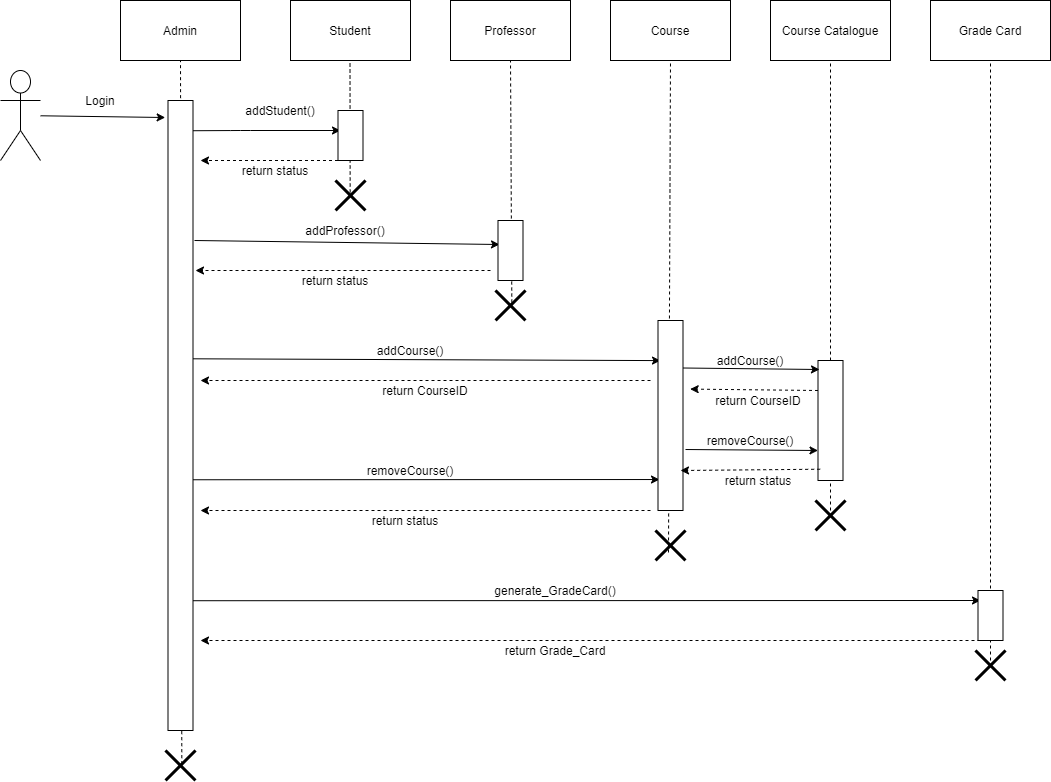

The diagram above was exported from draw.io. Its source (the exported page's mxGraphModel, read from the mxfile embedded in the PNG):
<mxGraphModel dx="2090" dy="663" grid="1" gridSize="10" guides="1" tooltips="1" connect="1" arrows="1" fold="1" page="1" pageScale="1" pageWidth="850" pageHeight="1100" math="0" shadow="0">
  <root>
    <mxCell id="CV4a1iSvgw9F5HR58VGo-0" />
    <mxCell id="CV4a1iSvgw9F5HR58VGo-1" parent="CV4a1iSvgw9F5HR58VGo-0" />
    <mxCell id="dkycdwy_4Yxmm5jr_WW9-31" value="" style="endArrow=none;dashed=1;html=1;entryX=0.5;entryY=1;entryDx=0;entryDy=0;" edge="1" parent="CV4a1iSvgw9F5HR58VGo-1" target="dkycdwy_4Yxmm5jr_WW9-4">
      <mxGeometry width="50" height="50" relative="1" as="geometry">
        <mxPoint x="800" y="550" as="sourcePoint" />
        <mxPoint x="500" y="120" as="targetPoint" />
      </mxGeometry>
    </mxCell>
    <mxCell id="dkycdwy_4Yxmm5jr_WW9-30" value="" style="endArrow=none;dashed=1;html=1;entryX=0.5;entryY=1;entryDx=0;entryDy=0;exitX=0.433;exitY=0.733;exitDx=0;exitDy=0;exitPerimeter=0;" edge="1" parent="CV4a1iSvgw9F5HR58VGo-1" source="dkycdwy_4Yxmm5jr_WW9-38" target="dkycdwy_4Yxmm5jr_WW9-3">
      <mxGeometry width="50" height="50" relative="1" as="geometry">
        <mxPoint x="490" y="270" as="sourcePoint" />
        <mxPoint x="490" y="110" as="targetPoint" />
      </mxGeometry>
    </mxCell>
    <mxCell id="dkycdwy_4Yxmm5jr_WW9-16" value="" style="endArrow=none;dashed=1;html=1;entryX=0.5;entryY=1;entryDx=0;entryDy=0;exitX=0.489;exitY=0.4;exitDx=0;exitDy=0;exitPerimeter=0;" edge="1" parent="CV4a1iSvgw9F5HR58VGo-1" source="dkycdwy_4Yxmm5jr_WW9-37">
      <mxGeometry width="50" height="50" relative="1" as="geometry">
        <mxPoint x="319.5" y="140" as="sourcePoint" />
        <mxPoint x="319.5" y="100" as="targetPoint" />
      </mxGeometry>
    </mxCell>
    <mxCell id="dkycdwy_4Yxmm5jr_WW9-0" value="Admin" style="rounded=0;whiteSpace=wrap;html=1;" vertex="1" parent="CV4a1iSvgw9F5HR58VGo-1">
      <mxGeometry x="90" y="40" width="120" height="60" as="geometry" />
    </mxCell>
    <mxCell id="dkycdwy_4Yxmm5jr_WW9-1" value="Student" style="rounded=0;whiteSpace=wrap;html=1;" vertex="1" parent="CV4a1iSvgw9F5HR58VGo-1">
      <mxGeometry x="260" y="40" width="120" height="60" as="geometry" />
    </mxCell>
    <mxCell id="dkycdwy_4Yxmm5jr_WW9-2" value="Professor" style="rounded=0;whiteSpace=wrap;html=1;" vertex="1" parent="CV4a1iSvgw9F5HR58VGo-1">
      <mxGeometry x="420" y="40" width="120" height="60" as="geometry" />
    </mxCell>
    <mxCell id="dkycdwy_4Yxmm5jr_WW9-3" value="Course" style="rounded=0;whiteSpace=wrap;html=1;" vertex="1" parent="CV4a1iSvgw9F5HR58VGo-1">
      <mxGeometry x="580" y="40" width="120" height="60" as="geometry" />
    </mxCell>
    <mxCell id="dkycdwy_4Yxmm5jr_WW9-4" value="Course Catalogue" style="rounded=0;whiteSpace=wrap;html=1;" vertex="1" parent="CV4a1iSvgw9F5HR58VGo-1">
      <mxGeometry x="740" y="40" width="120" height="60" as="geometry" />
    </mxCell>
    <mxCell id="dkycdwy_4Yxmm5jr_WW9-5" value="Grade Card" style="rounded=0;whiteSpace=wrap;html=1;" vertex="1" parent="CV4a1iSvgw9F5HR58VGo-1">
      <mxGeometry x="900" y="40" width="120" height="60" as="geometry" />
    </mxCell>
    <mxCell id="dkycdwy_4Yxmm5jr_WW9-7" value="" style="endArrow=classic;html=1;exitX=0.9;exitY=0.048;exitDx=0;exitDy=0;exitPerimeter=0;" edge="1" parent="CV4a1iSvgw9F5HR58VGo-1" source="dkycdwy_4Yxmm5jr_WW9-6">
      <mxGeometry width="50" height="50" relative="1" as="geometry">
        <mxPoint x="170" y="170" as="sourcePoint" />
        <mxPoint x="310" y="170" as="targetPoint" />
        <Array as="points">
          <mxPoint x="210" y="170" />
        </Array>
      </mxGeometry>
    </mxCell>
    <mxCell id="dkycdwy_4Yxmm5jr_WW9-9" value="" style="endArrow=classic;html=1;entryX=0.06;entryY=0.4;entryDx=0;entryDy=0;entryPerimeter=0;" edge="1" parent="CV4a1iSvgw9F5HR58VGo-1" target="dkycdwy_4Yxmm5jr_WW9-18">
      <mxGeometry width="50" height="50" relative="1" as="geometry">
        <mxPoint x="164" y="280" as="sourcePoint" />
        <mxPoint x="430" y="283" as="targetPoint" />
      </mxGeometry>
    </mxCell>
    <mxCell id="dkycdwy_4Yxmm5jr_WW9-10" value="" style="endArrow=classic;html=1;exitX=0.98;exitY=0.41;exitDx=0;exitDy=0;exitPerimeter=0;entryX=0.1;entryY=0.211;entryDx=0;entryDy=0;entryPerimeter=0;" edge="1" parent="CV4a1iSvgw9F5HR58VGo-1" source="dkycdwy_4Yxmm5jr_WW9-6" target="dkycdwy_4Yxmm5jr_WW9-19">
      <mxGeometry width="50" height="50" relative="1" as="geometry">
        <mxPoint x="170" y="400" as="sourcePoint" />
        <mxPoint x="510" y="400" as="targetPoint" />
      </mxGeometry>
    </mxCell>
    <mxCell id="dkycdwy_4Yxmm5jr_WW9-11" value="" style="endArrow=classic;html=1;exitX=0.98;exitY=0.602;exitDx=0;exitDy=0;exitPerimeter=0;entryX=0.06;entryY=0.837;entryDx=0;entryDy=0;entryPerimeter=0;" edge="1" parent="CV4a1iSvgw9F5HR58VGo-1" source="dkycdwy_4Yxmm5jr_WW9-6" target="dkycdwy_4Yxmm5jr_WW9-19">
      <mxGeometry width="50" height="50" relative="1" as="geometry">
        <mxPoint x="170" y="520" as="sourcePoint" />
        <mxPoint x="620" y="520" as="targetPoint" />
      </mxGeometry>
    </mxCell>
    <mxCell id="dkycdwy_4Yxmm5jr_WW9-12" value="" style="endArrow=classic;html=1;exitX=0.9;exitY=0.794;exitDx=0;exitDy=0;exitPerimeter=0;entryX=0.1;entryY=0.2;entryDx=0;entryDy=0;entryPerimeter=0;" edge="1" parent="CV4a1iSvgw9F5HR58VGo-1" source="dkycdwy_4Yxmm5jr_WW9-6" target="dkycdwy_4Yxmm5jr_WW9-21">
      <mxGeometry width="50" height="50" relative="1" as="geometry">
        <mxPoint x="170" y="640" as="sourcePoint" />
        <mxPoint x="830" y="640" as="targetPoint" />
      </mxGeometry>
    </mxCell>
    <mxCell id="dkycdwy_4Yxmm5jr_WW9-13" value="" style="endArrow=none;dashed=1;html=1;entryX=0.5;entryY=1;entryDx=0;entryDy=0;exitX=0.544;exitY=0.456;exitDx=0;exitDy=0;exitPerimeter=0;" edge="1" parent="CV4a1iSvgw9F5HR58VGo-1" source="dkycdwy_4Yxmm5jr_WW9-41" target="dkycdwy_4Yxmm5jr_WW9-0">
      <mxGeometry width="50" height="50" relative="1" as="geometry">
        <mxPoint x="400" y="290" as="sourcePoint" />
        <mxPoint x="450" y="240" as="targetPoint" />
      </mxGeometry>
    </mxCell>
    <mxCell id="dkycdwy_4Yxmm5jr_WW9-15" value="" style="rounded=0;whiteSpace=wrap;html=1;" vertex="1" parent="CV4a1iSvgw9F5HR58VGo-1">
      <mxGeometry x="307.5" y="150" width="25" height="50" as="geometry" />
    </mxCell>
    <mxCell id="dkycdwy_4Yxmm5jr_WW9-19" value="" style="rounded=0;whiteSpace=wrap;html=1;" vertex="1" parent="CV4a1iSvgw9F5HR58VGo-1">
      <mxGeometry x="627.5" y="360" width="25" height="190" as="geometry" />
    </mxCell>
    <mxCell id="dkycdwy_4Yxmm5jr_WW9-20" value="" style="rounded=0;whiteSpace=wrap;html=1;" vertex="1" parent="CV4a1iSvgw9F5HR58VGo-1">
      <mxGeometry x="787.5" y="400" width="25" height="120" as="geometry" />
    </mxCell>
    <mxCell id="dkycdwy_4Yxmm5jr_WW9-26" value="" style="endArrow=classic;html=1;exitX=1;exitY=0.25;exitDx=0;exitDy=0;entryX=0.06;entryY=0.075;entryDx=0;entryDy=0;entryPerimeter=0;" edge="1" parent="CV4a1iSvgw9F5HR58VGo-1" source="dkycdwy_4Yxmm5jr_WW9-19" target="dkycdwy_4Yxmm5jr_WW9-20">
      <mxGeometry width="50" height="50" relative="1" as="geometry">
        <mxPoint x="680" y="470" as="sourcePoint" />
        <mxPoint x="780" y="408" as="targetPoint" />
      </mxGeometry>
    </mxCell>
    <mxCell id="dkycdwy_4Yxmm5jr_WW9-28" value="" style="endArrow=classic;html=1;exitX=1.1;exitY=0.679;exitDx=0;exitDy=0;exitPerimeter=0;entryX=0;entryY=0.75;entryDx=0;entryDy=0;" edge="1" parent="CV4a1iSvgw9F5HR58VGo-1" source="dkycdwy_4Yxmm5jr_WW9-19" target="dkycdwy_4Yxmm5jr_WW9-20">
      <mxGeometry width="50" height="50" relative="1" as="geometry">
        <mxPoint x="662.5" y="417.5" as="sourcePoint" />
        <mxPoint x="780" y="489" as="targetPoint" />
      </mxGeometry>
    </mxCell>
    <mxCell id="dkycdwy_4Yxmm5jr_WW9-29" value="" style="endArrow=none;dashed=1;html=1;entryX=0.5;entryY=1;entryDx=0;entryDy=0;exitX=0.544;exitY=0.4;exitDx=0;exitDy=0;exitPerimeter=0;" edge="1" parent="CV4a1iSvgw9F5HR58VGo-1" source="dkycdwy_4Yxmm5jr_WW9-36" target="dkycdwy_4Yxmm5jr_WW9-2">
      <mxGeometry width="50" height="50" relative="1" as="geometry">
        <mxPoint x="470" y="160" as="sourcePoint" />
        <mxPoint x="520" y="110" as="targetPoint" />
      </mxGeometry>
    </mxCell>
    <mxCell id="dkycdwy_4Yxmm5jr_WW9-33" value="" style="endArrow=none;dashed=1;html=1;" edge="1" parent="CV4a1iSvgw9F5HR58VGo-1">
      <mxGeometry width="50" height="50" relative="1" as="geometry">
        <mxPoint x="960" y="700" as="sourcePoint" />
        <mxPoint x="960" y="100" as="targetPoint" />
      </mxGeometry>
    </mxCell>
    <mxCell id="dkycdwy_4Yxmm5jr_WW9-34" value="" style="shape=umlActor;verticalLabelPosition=bottom;verticalAlign=top;html=1;outlineConnect=0;" vertex="1" parent="CV4a1iSvgw9F5HR58VGo-1">
      <mxGeometry x="-30" y="110" width="40" height="90" as="geometry" />
    </mxCell>
    <mxCell id="dkycdwy_4Yxmm5jr_WW9-35" value="" style="endArrow=classic;html=1;entryX=-0.113;entryY=0.027;entryDx=0;entryDy=0;entryPerimeter=0;" edge="1" parent="CV4a1iSvgw9F5HR58VGo-1" source="dkycdwy_4Yxmm5jr_WW9-34" target="dkycdwy_4Yxmm5jr_WW9-6">
      <mxGeometry width="50" height="50" relative="1" as="geometry">
        <mxPoint x="700" y="440" as="sourcePoint" />
        <mxPoint x="130" y="161" as="targetPoint" />
      </mxGeometry>
    </mxCell>
    <mxCell id="dkycdwy_4Yxmm5jr_WW9-36" value="" style="shape=umlDestroy;whiteSpace=wrap;html=1;strokeWidth=3;" vertex="1" parent="CV4a1iSvgw9F5HR58VGo-1">
      <mxGeometry x="465" y="330" width="30" height="30" as="geometry" />
    </mxCell>
    <mxCell id="dkycdwy_4Yxmm5jr_WW9-37" value="" style="shape=umlDestroy;whiteSpace=wrap;html=1;strokeWidth=3;" vertex="1" parent="CV4a1iSvgw9F5HR58VGo-1">
      <mxGeometry x="305" y="220" width="30" height="30" as="geometry" />
    </mxCell>
    <mxCell id="dkycdwy_4Yxmm5jr_WW9-38" value="" style="shape=umlDestroy;whiteSpace=wrap;html=1;strokeWidth=3;" vertex="1" parent="CV4a1iSvgw9F5HR58VGo-1">
      <mxGeometry x="625" y="570" width="30" height="30" as="geometry" />
    </mxCell>
    <mxCell id="dkycdwy_4Yxmm5jr_WW9-39" value="" style="shape=umlDestroy;whiteSpace=wrap;html=1;strokeWidth=3;" vertex="1" parent="CV4a1iSvgw9F5HR58VGo-1">
      <mxGeometry x="785" y="540" width="30" height="30" as="geometry" />
    </mxCell>
    <mxCell id="dkycdwy_4Yxmm5jr_WW9-40" value="" style="shape=umlDestroy;whiteSpace=wrap;html=1;strokeWidth=3;" vertex="1" parent="CV4a1iSvgw9F5HR58VGo-1">
      <mxGeometry x="945" y="690" width="30" height="30" as="geometry" />
    </mxCell>
    <mxCell id="dkycdwy_4Yxmm5jr_WW9-21" value="" style="rounded=0;whiteSpace=wrap;html=1;" vertex="1" parent="CV4a1iSvgw9F5HR58VGo-1">
      <mxGeometry x="947.5" y="630" width="25" height="50" as="geometry" />
    </mxCell>
    <mxCell id="dkycdwy_4Yxmm5jr_WW9-41" value="" style="shape=umlDestroy;whiteSpace=wrap;html=1;strokeWidth=3;" vertex="1" parent="CV4a1iSvgw9F5HR58VGo-1">
      <mxGeometry x="135" y="790" width="30" height="30" as="geometry" />
    </mxCell>
    <mxCell id="dkycdwy_4Yxmm5jr_WW9-6" value="" style="rounded=0;whiteSpace=wrap;html=1;" vertex="1" parent="CV4a1iSvgw9F5HR58VGo-1">
      <mxGeometry x="137.5" y="140" width="25" height="630" as="geometry" />
    </mxCell>
    <mxCell id="dkycdwy_4Yxmm5jr_WW9-18" value="" style="rounded=0;whiteSpace=wrap;html=1;" vertex="1" parent="CV4a1iSvgw9F5HR58VGo-1">
      <mxGeometry x="467.5" y="260" width="25" height="60" as="geometry" />
    </mxCell>
    <mxCell id="dkycdwy_4Yxmm5jr_WW9-42" value="" style="dashed=1;endArrow=classic;html=1;exitX=0;exitY=1;exitDx=0;exitDy=0;" edge="1" parent="CV4a1iSvgw9F5HR58VGo-1" source="dkycdwy_4Yxmm5jr_WW9-15">
      <mxGeometry width="50" height="50" relative="1" as="geometry">
        <mxPoint x="240" y="260" as="sourcePoint" />
        <mxPoint x="170" y="200" as="targetPoint" />
      </mxGeometry>
    </mxCell>
    <mxCell id="dkycdwy_4Yxmm5jr_WW9-43" value="" style="dashed=1;endArrow=classic;html=1;" edge="1" parent="CV4a1iSvgw9F5HR58VGo-1">
      <mxGeometry width="50" height="50" relative="1" as="geometry">
        <mxPoint x="460" y="310" as="sourcePoint" />
        <mxPoint x="165" y="310" as="targetPoint" />
      </mxGeometry>
    </mxCell>
    <mxCell id="dkycdwy_4Yxmm5jr_WW9-44" value="" style="dashed=1;endArrow=classic;html=1;" edge="1" parent="CV4a1iSvgw9F5HR58VGo-1">
      <mxGeometry width="50" height="50" relative="1" as="geometry">
        <mxPoint x="620" y="420" as="sourcePoint" />
        <mxPoint x="170" y="420" as="targetPoint" />
      </mxGeometry>
    </mxCell>
    <mxCell id="dkycdwy_4Yxmm5jr_WW9-45" value="" style="dashed=1;endArrow=classic;html=1;" edge="1" parent="CV4a1iSvgw9F5HR58VGo-1">
      <mxGeometry width="50" height="50" relative="1" as="geometry">
        <mxPoint x="620" y="550" as="sourcePoint" />
        <mxPoint x="170" y="550" as="targetPoint" />
      </mxGeometry>
    </mxCell>
    <mxCell id="dkycdwy_4Yxmm5jr_WW9-46" value="" style="dashed=1;endArrow=classic;html=1;exitX=0;exitY=0.25;exitDx=0;exitDy=0;entryX=1.287;entryY=0.361;entryDx=0;entryDy=0;entryPerimeter=0;" edge="1" parent="CV4a1iSvgw9F5HR58VGo-1" source="dkycdwy_4Yxmm5jr_WW9-20" target="dkycdwy_4Yxmm5jr_WW9-19">
      <mxGeometry width="50" height="50" relative="1" as="geometry">
        <mxPoint x="347.5" y="240" as="sourcePoint" />
        <mxPoint x="210" y="240" as="targetPoint" />
      </mxGeometry>
    </mxCell>
    <mxCell id="dkycdwy_4Yxmm5jr_WW9-47" value="" style="dashed=1;endArrow=classic;html=1;exitX=0.087;exitY=0.906;exitDx=0;exitDy=0;exitPerimeter=0;" edge="1" parent="CV4a1iSvgw9F5HR58VGo-1" source="dkycdwy_4Yxmm5jr_WW9-20">
      <mxGeometry width="50" height="50" relative="1" as="geometry">
        <mxPoint x="357.5" y="250" as="sourcePoint" />
        <mxPoint x="650" y="510" as="targetPoint" />
      </mxGeometry>
    </mxCell>
    <mxCell id="dkycdwy_4Yxmm5jr_WW9-48" value="" style="dashed=1;endArrow=classic;html=1;exitX=0.1;exitY=1;exitDx=0;exitDy=0;exitPerimeter=0;" edge="1" parent="CV4a1iSvgw9F5HR58VGo-1" source="dkycdwy_4Yxmm5jr_WW9-21">
      <mxGeometry width="50" height="50" relative="1" as="geometry">
        <mxPoint x="930" y="680" as="sourcePoint" />
        <mxPoint x="170" y="680" as="targetPoint" />
      </mxGeometry>
    </mxCell>
    <mxCell id="dkycdwy_4Yxmm5jr_WW9-49" value="Login" style="text;html=1;strokeColor=none;fillColor=none;align=center;verticalAlign=middle;whiteSpace=wrap;rounded=0;" vertex="1" parent="CV4a1iSvgw9F5HR58VGo-1">
      <mxGeometry x="50" y="130" width="40" height="20" as="geometry" />
    </mxCell>
    <mxCell id="dkycdwy_4Yxmm5jr_WW9-50" value="addStudent()" style="text;html=1;strokeColor=none;fillColor=none;align=center;verticalAlign=middle;whiteSpace=wrap;rounded=0;" vertex="1" parent="CV4a1iSvgw9F5HR58VGo-1">
      <mxGeometry x="230" y="140" width="40" height="20" as="geometry" />
    </mxCell>
    <mxCell id="dkycdwy_4Yxmm5jr_WW9-51" value="return status" style="text;html=1;strokeColor=none;fillColor=none;align=center;verticalAlign=middle;whiteSpace=wrap;rounded=0;" vertex="1" parent="CV4a1iSvgw9F5HR58VGo-1">
      <mxGeometry x="190" y="200" width="110" height="20" as="geometry" />
    </mxCell>
    <mxCell id="dkycdwy_4Yxmm5jr_WW9-52" value="return status" style="text;html=1;strokeColor=none;fillColor=none;align=center;verticalAlign=middle;whiteSpace=wrap;rounded=0;" vertex="1" parent="CV4a1iSvgw9F5HR58VGo-1">
      <mxGeometry x="250" y="310" width="110" height="20" as="geometry" />
    </mxCell>
    <mxCell id="dkycdwy_4Yxmm5jr_WW9-53" value="return status" style="text;html=1;strokeColor=none;fillColor=none;align=center;verticalAlign=middle;whiteSpace=wrap;rounded=0;" vertex="1" parent="CV4a1iSvgw9F5HR58VGo-1">
      <mxGeometry x="320" y="550" width="110" height="20" as="geometry" />
    </mxCell>
    <mxCell id="dkycdwy_4Yxmm5jr_WW9-57" value="return CourseID" style="text;html=1;strokeColor=none;fillColor=none;align=center;verticalAlign=middle;whiteSpace=wrap;rounded=0;" vertex="1" parent="CV4a1iSvgw9F5HR58VGo-1">
      <mxGeometry x="320" y="420" width="150" height="20" as="geometry" />
    </mxCell>
    <mxCell id="dkycdwy_4Yxmm5jr_WW9-58" value="return CourseID" style="text;html=1;strokeColor=none;fillColor=none;align=center;verticalAlign=middle;whiteSpace=wrap;rounded=0;" vertex="1" parent="CV4a1iSvgw9F5HR58VGo-1">
      <mxGeometry x="652.5" y="430" width="150" height="20" as="geometry" />
    </mxCell>
    <mxCell id="dkycdwy_4Yxmm5jr_WW9-59" value="addProfessor()" style="text;html=1;strokeColor=none;fillColor=none;align=center;verticalAlign=middle;whiteSpace=wrap;rounded=0;" vertex="1" parent="CV4a1iSvgw9F5HR58VGo-1">
      <mxGeometry x="220" y="260" width="190" height="20" as="geometry" />
    </mxCell>
    <mxCell id="dkycdwy_4Yxmm5jr_WW9-61" value="addCourse()" style="text;html=1;strokeColor=none;fillColor=none;align=center;verticalAlign=middle;whiteSpace=wrap;rounded=0;" vertex="1" parent="CV4a1iSvgw9F5HR58VGo-1">
      <mxGeometry x="360" y="380" width="40" height="20" as="geometry" />
    </mxCell>
    <mxCell id="dkycdwy_4Yxmm5jr_WW9-62" value="removeCourse()" style="text;html=1;strokeColor=none;fillColor=none;align=center;verticalAlign=middle;whiteSpace=wrap;rounded=0;" vertex="1" parent="CV4a1iSvgw9F5HR58VGo-1">
      <mxGeometry x="360" y="500" width="40" height="20" as="geometry" />
    </mxCell>
    <mxCell id="dkycdwy_4Yxmm5jr_WW9-63" value="return status" style="text;html=1;strokeColor=none;fillColor=none;align=center;verticalAlign=middle;whiteSpace=wrap;rounded=0;" vertex="1" parent="CV4a1iSvgw9F5HR58VGo-1">
      <mxGeometry x="672.5" y="510" width="110" height="20" as="geometry" />
    </mxCell>
    <mxCell id="dkycdwy_4Yxmm5jr_WW9-64" value="removeCourse()" style="text;html=1;strokeColor=none;fillColor=none;align=center;verticalAlign=middle;whiteSpace=wrap;rounded=0;" vertex="1" parent="CV4a1iSvgw9F5HR58VGo-1">
      <mxGeometry x="700" y="470" width="40" height="20" as="geometry" />
    </mxCell>
    <mxCell id="dkycdwy_4Yxmm5jr_WW9-65" value="addCourse()" style="text;html=1;strokeColor=none;fillColor=none;align=center;verticalAlign=middle;whiteSpace=wrap;rounded=0;" vertex="1" parent="CV4a1iSvgw9F5HR58VGo-1">
      <mxGeometry x="700" y="390" width="40" height="20" as="geometry" />
    </mxCell>
    <mxCell id="dkycdwy_4Yxmm5jr_WW9-66" value="generate_GradeCard()" style="text;html=1;strokeColor=none;fillColor=none;align=center;verticalAlign=middle;whiteSpace=wrap;rounded=0;" vertex="1" parent="CV4a1iSvgw9F5HR58VGo-1">
      <mxGeometry x="350" y="620" width="350" height="20" as="geometry" />
    </mxCell>
    <mxCell id="dkycdwy_4Yxmm5jr_WW9-67" value="return Grade_Card" style="text;html=1;strokeColor=none;fillColor=none;align=center;verticalAlign=middle;whiteSpace=wrap;rounded=0;" vertex="1" parent="CV4a1iSvgw9F5HR58VGo-1">
      <mxGeometry x="425" y="680" width="200" height="20" as="geometry" />
    </mxCell>
  </root>
</mxGraphModel>